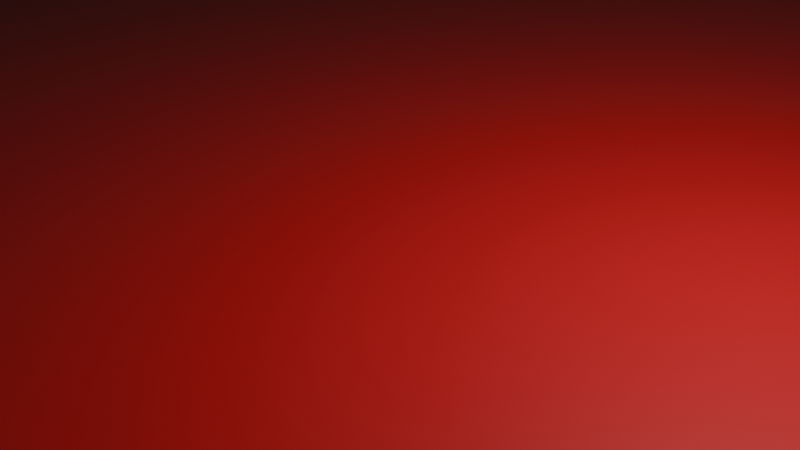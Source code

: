 # Source: caiguda.blend  (saved by Blender 4.5.90; exported with 4.5.12 LTS)
import bpy
from mathutils import Matrix  # noqa: F401  (used for matrix-valued properties, if any)

bpy.ops.wm.read_factory_settings(use_empty=True)
scene = bpy.context.scene
scene.name = 'Scene'

# ---- collections
col_collection = bpy.data.collections.new('Collection'); scene.collection.children.link(col_collection)

# ---- materials (node trees are filled in below, after node groups)
mat_rojo = bpy.data.materials.new('rojo')
mat_material = bpy.data.materials.new('Material')
mat_material_001 = bpy.data.materials.new('Material.001')
mat_material_002 = bpy.data.materials.new('Material.002')

# ---- material node trees
mat_rojo.use_nodes = True; mat_rojo.node_tree.nodes.clear()
_N = mat_rojo.node_tree.nodes; _L = mat_rojo.node_tree.links
n0 = _N.new('ShaderNodeBsdfPrincipled'); n0.name = 'Principled BSDF'; n0.location = (-200, 100)
n0.inputs[0].default_value = (0.8007, 0.01199, 0.02086, 1.0)
n1 = _N.new('ShaderNodeOutputMaterial'); n1.name = 'Material Output'; n1.location = (200, 100)
_L.new(n0.outputs[0], n1.inputs[0])
n1.is_active_output = True
mat_material.use_nodes = True; mat_material.node_tree.nodes.clear()
_N = mat_material.node_tree.nodes; _L = mat_material.node_tree.links
n0 = _N.new('ShaderNodeBsdfPrincipled'); n0.name = 'Principled BSDF'; n0.location = (-200, 100)
n0.inputs[0].default_value = (0.337, 0.03595, 0.8006, 1.0)
n1 = _N.new('ShaderNodeOutputMaterial'); n1.name = 'Material Output'; n1.location = (200, 100)
_L.new(n0.outputs[0], n1.inputs[0])
n1.is_active_output = True
mat_material_001.use_nodes = True; mat_material_001.node_tree.nodes.clear()
_N = mat_material_001.node_tree.nodes; _L = mat_material_001.node_tree.links
n0 = _N.new('ShaderNodeBsdfPrincipled'); n0.name = 'Principled BSDF'; n0.location = (-200, 100)
n0.inputs[0].default_value = (0.1576, 0.03538, 0.8002, 1.0)
n1 = _N.new('ShaderNodeOutputMaterial'); n1.name = 'Material Output'; n1.location = (200, 100)
_L.new(n0.outputs[0], n1.inputs[0])
n1.is_active_output = True
mat_material_002.use_nodes = True; mat_material_002.node_tree.nodes.clear()
_N = mat_material_002.node_tree.nodes; _L = mat_material_002.node_tree.links
n0 = _N.new('ShaderNodeBsdfPrincipled'); n0.name = 'Principled BSDF'; n0.location = (-200, 100)
n0.inputs[0].default_value = (0.2727, 0.0368, 0.8002, 1.0)
n1 = _N.new('ShaderNodeOutputMaterial'); n1.name = 'Material Output'; n1.location = (200, 100)
_L.new(n0.outputs[0], n1.inputs[0])
n1.is_active_output = True

# ---- world
world_world = bpy.data.worlds.new('World'); scene.world = world_world
world_world.use_nodes = True; world_world.node_tree.nodes.clear()
_N = world_world.node_tree.nodes; _L = world_world.node_tree.links
n0 = _N.new('ShaderNodeOutputWorld'); n0.name = 'World Output'; n0.location = (200, 100)
n1 = _N.new('ShaderNodeBackground'); n1.name = 'Background'; n1.location = (-200, 100)
n1.inputs[0].default_value = (0.005912, 0.05092, 0.04256, 1.0)
_L.new(n1.outputs[0], n0.inputs[0])
n0.is_active_output = True
world_world.color = (0.05088, 0.05088, 0.05088)
world_world.sun_shadow_jitter_overblur = 0.0

# ---- cameras
cam_camera = bpy.data.cameras.new('Camera')
cam_camera.clip_end = 100.0
cam_camera.ortho_scale = 7.314

# ---- lights
light_light = bpy.data.lights.new('Light', 'POINT')
light_light.energy = 1000.0
light_light.shadow_soft_size = 0.1

# ---- meshes
me_plane = bpy.data.meshes.new('Plane')
me_plane.from_pydata([(-100.0, -100.0, 0.0), (100.0, -100.0, 0.0), (-100.0, 100.0, 0.0), (100.0, 100.0, 0.0)], [], [(0, 1, 3, 2)])
_uv = me_plane.uv_layers.new(name='UVMap')
_uv.uv.foreach_set('vector', [0.0, 0.0, 1.0, 0.0, 1.0, 1.0, 0.0, 1.0])
me_plane.materials.append(mat_rojo)
me_plane.auto_texspace = False
me_plane.update()
me_cube_001 = bpy.data.meshes.new('Cube.001')
me_cube_001.from_pydata([(-1.0, -1.0, 199.0), (-1.0, -1.0, 201.0), (-1.0, 1.0, 199.0), (-1.0, 1.0, 201.0), (1.0, -1.0, 199.0), (1.0, -1.0, 201.0), (1.0, 1.0, 199.0), (1.0, 1.0, 201.0)], [], [(0, 1, 3, 2), (2, 3, 7, 6), (6, 7, 5, 4), (4, 5, 1, 0), (2, 6, 4, 0), (7, 3, 1, 5)])
_uv = me_cube_001.uv_layers.new(name='UVMap')
_uv.uv.foreach_set('vector', [0.375, 0.0, 0.625, 0.0, 0.625, 0.25, 0.375, 0.25, 0.375, 0.25, 0.625, 0.25, 0.625, 0.5, 0.375, 0.5, 0.375, 0.5, 0.625, 0.5, 0.625, 0.75, 0.375, 0.75, 0.375, 0.75, 0.625, 0.75, 0.625, 1.0, 0.375, 1.0, 0.125, 0.5, 0.375, 0.5, 0.375, 0.75, 0.125, 0.75, 0.625, 0.5, 0.875, 0.5, 0.875, 0.75, 0.625, 0.75])
me_cube_001.materials.append(mat_material)
me_cube_001.update()
me_cube_002 = bpy.data.meshes.new('Cube.002')
me_cube_002.from_pydata([(9.0, -1.0, 299.0), (9.0, -1.0, 301.0), (9.0, 1.0, 299.0), (9.0, 1.0, 301.0), (11.0, -1.0, 299.0), (11.0, -1.0, 301.0), (11.0, 1.0, 299.0), (11.0, 1.0, 301.0)], [], [(0, 1, 3, 2), (2, 3, 7, 6), (6, 7, 5, 4), (4, 5, 1, 0), (2, 6, 4, 0), (7, 3, 1, 5)])
_uv = me_cube_002.uv_layers.new(name='UVMap')
_uv.uv.foreach_set('vector', [0.375, 0.0, 0.625, 0.0, 0.625, 0.25, 0.375, 0.25, 0.375, 0.25, 0.625, 0.25, 0.625, 0.5, 0.375, 0.5, 0.375, 0.5, 0.625, 0.5, 0.625, 0.75, 0.375, 0.75, 0.375, 0.75, 0.625, 0.75, 0.625, 1.0, 0.375, 1.0, 0.125, 0.5, 0.375, 0.5, 0.375, 0.75, 0.125, 0.75, 0.625, 0.5, 0.875, 0.5, 0.875, 0.75, 0.625, 0.75])
me_cube_002.materials.append(mat_material_001)
me_cube_002.update()
me_cube_003 = bpy.data.meshes.new('Cube.003')
me_cube_003.from_pydata([(-11.0, -1.0, 399.0), (-11.0, -1.0, 401.0), (-11.0, 1.0, 399.0), (-11.0, 1.0, 401.0), (-9.0, -1.0, 399.0), (-9.0, -1.0, 401.0), (-9.0, 1.0, 399.0), (-9.0, 1.0, 401.0)], [], [(0, 1, 3, 2), (2, 3, 7, 6), (6, 7, 5, 4), (4, 5, 1, 0), (2, 6, 4, 0), (7, 3, 1, 5)])
_uv = me_cube_003.uv_layers.new(name='UVMap')
_uv.uv.foreach_set('vector', [0.375, 0.0, 0.625, 0.0, 0.625, 0.25, 0.375, 0.25, 0.375, 0.25, 0.625, 0.25, 0.625, 0.5, 0.375, 0.5, 0.375, 0.5, 0.625, 0.5, 0.625, 0.75, 0.375, 0.75, 0.375, 0.75, 0.625, 0.75, 0.625, 1.0, 0.375, 1.0, 0.125, 0.5, 0.375, 0.5, 0.375, 0.75, 0.125, 0.75, 0.625, 0.5, 0.875, 0.5, 0.875, 0.75, 0.625, 0.75])
me_cube_003.materials.append(mat_material_002)
me_cube_003.update()

# ---- objects
ob_light = bpy.data.objects.new('Light', light_light)
ob_camera = bpy.data.objects.new('Camera', cam_camera)
ob_ground = bpy.data.objects.new('Ground', me_plane)
ob_cube1 = bpy.data.objects.new('Cube1', me_cube_001)
ob_cube2 = bpy.data.objects.new('Cube2', me_cube_002)
ob_cube3 = bpy.data.objects.new('Cube3', me_cube_003)

# ---- transforms, parenting, visibility, modifiers, constraints
ob_light.location = (0.0, 0.0, 0.0)
ob_light.delta_location = (4.076, 1.005, 5.904)
ob_light.delta_rotation_euler = (0.6503, 0.05522, 1.866)
ob_light.lock_rotations_4d = False
ob_light.empty_display_type = 'ARROWS'
ob_light.color = (0.0, 0.0, 0.0, 0.0)
ob_light.lineart.crease_threshold = 0.0
ob_camera.location = (0.0, 0.0, 0.0)
ob_camera.delta_location = (7.359, -6.926, 4.958)
ob_camera.delta_rotation_euler = (1.109, -0.0, 0.8149)
ob_camera.lock_rotations_4d = False
ob_camera.empty_display_type = 'ARROWS'
ob_camera.color = (0.0, 0.0, 0.0, 0.0)
ob_camera.display_type = 'WIRE'
ob_camera.lineart.crease_threshold = 0.0
ob_ground.location = (0.0, 0.0, 0.0)
ob_ground.show_texture_space = True
ob_cube1.location = (0.0, 0.0, 0.0)
ob_cube2.location = (0.0, 0.0, 0.0)
ob_cube3.location = (0.0, 0.0, 0.0)

# ---- collection membership
col_collection.objects.link(ob_light)
col_collection.objects.link(ob_camera)
col_collection.objects.link(ob_ground)
col_collection.objects.link(ob_cube1)
col_collection.objects.link(ob_cube2)
col_collection.objects.link(ob_cube3)

# ---- scene / render settings (as saved in the file)
scene.camera = ob_camera
scene.frame_start = 1; scene.frame_end = 250; scene.frame_set(1)
scene.render.engine = 'BLENDER_EEVEE_NEXT'
bpy.context.view_layer.update()
